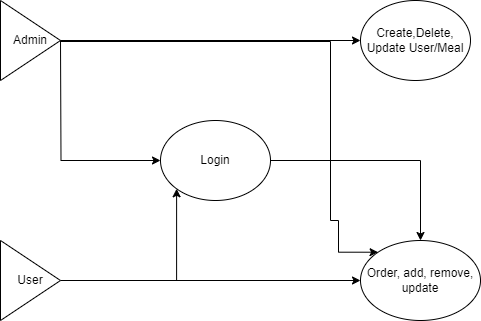

The diagram above was exported from draw.io. Its source (the exported page's mxGraphModel, read from the mxfile embedded in the PNG):
<mxGraphModel dx="1050" dy="557" grid="1" gridSize="10" guides="1" tooltips="1" connect="1" arrows="1" fold="1" page="1" pageScale="1" pageWidth="850" pageHeight="1100" math="0" shadow="0">
  <root>
    <mxCell id="0" />
    <mxCell id="1" parent="0" />
    <mxCell id="CzmJmnwN-3B9Fn34Px2l-7" style="edgeStyle=orthogonalEdgeStyle;rounded=0;orthogonalLoop=1;jettySize=auto;html=1;exitX=1;exitY=0.5;exitDx=0;exitDy=0;entryX=0;entryY=0.5;entryDx=0;entryDy=0;" edge="1" parent="1" source="CzmJmnwN-3B9Fn34Px2l-1" target="CzmJmnwN-3B9Fn34Px2l-4">
      <mxGeometry relative="1" as="geometry" />
    </mxCell>
    <mxCell id="CzmJmnwN-3B9Fn34Px2l-12" style="edgeStyle=orthogonalEdgeStyle;rounded=0;orthogonalLoop=1;jettySize=auto;html=1;exitX=1;exitY=0.5;exitDx=0;exitDy=0;entryX=0;entryY=0;entryDx=0;entryDy=0;" edge="1" parent="1" source="CzmJmnwN-3B9Fn34Px2l-1" target="CzmJmnwN-3B9Fn34Px2l-5">
      <mxGeometry relative="1" as="geometry">
        <mxPoint x="20" y="80" as="sourcePoint" />
        <mxPoint x="377.57359312880726" y="291.7157287525382" as="targetPoint" />
        <Array as="points">
          <mxPoint x="100" y="81" />
          <mxPoint x="370" y="81" />
          <mxPoint x="370" y="260" />
          <mxPoint x="378" y="260" />
          <mxPoint x="378" y="292" />
        </Array>
      </mxGeometry>
    </mxCell>
    <mxCell id="CzmJmnwN-3B9Fn34Px2l-1" value="Admin" style="triangle;whiteSpace=wrap;html=1;" vertex="1" parent="1">
      <mxGeometry x="40" y="40" width="60" height="80" as="geometry" />
    </mxCell>
    <mxCell id="CzmJmnwN-3B9Fn34Px2l-10" style="edgeStyle=orthogonalEdgeStyle;rounded=0;orthogonalLoop=1;jettySize=auto;html=1;exitX=1;exitY=0.5;exitDx=0;exitDy=0;entryX=0;entryY=1;entryDx=0;entryDy=0;" edge="1" parent="1" source="CzmJmnwN-3B9Fn34Px2l-2" target="CzmJmnwN-3B9Fn34Px2l-3">
      <mxGeometry relative="1" as="geometry" />
    </mxCell>
    <mxCell id="CzmJmnwN-3B9Fn34Px2l-11" style="edgeStyle=orthogonalEdgeStyle;rounded=0;orthogonalLoop=1;jettySize=auto;html=1;exitX=1;exitY=0.5;exitDx=0;exitDy=0;" edge="1" parent="1" source="CzmJmnwN-3B9Fn34Px2l-2" target="CzmJmnwN-3B9Fn34Px2l-5">
      <mxGeometry relative="1" as="geometry" />
    </mxCell>
    <mxCell id="CzmJmnwN-3B9Fn34Px2l-2" value="User" style="triangle;whiteSpace=wrap;html=1;" vertex="1" parent="1">
      <mxGeometry x="40" y="280" width="60" height="80" as="geometry" />
    </mxCell>
    <mxCell id="CzmJmnwN-3B9Fn34Px2l-9" style="edgeStyle=orthogonalEdgeStyle;rounded=0;orthogonalLoop=1;jettySize=auto;html=1;exitX=0;exitY=0.5;exitDx=0;exitDy=0;startArrow=classic;startFill=1;endArrow=none;endFill=0;" edge="1" parent="1" source="CzmJmnwN-3B9Fn34Px2l-3">
      <mxGeometry relative="1" as="geometry">
        <mxPoint x="100" y="80" as="targetPoint" />
      </mxGeometry>
    </mxCell>
    <mxCell id="CzmJmnwN-3B9Fn34Px2l-13" style="edgeStyle=orthogonalEdgeStyle;rounded=0;orthogonalLoop=1;jettySize=auto;html=1;exitX=1;exitY=0.5;exitDx=0;exitDy=0;entryX=0.5;entryY=0;entryDx=0;entryDy=0;" edge="1" parent="1" source="CzmJmnwN-3B9Fn34Px2l-3" target="CzmJmnwN-3B9Fn34Px2l-5">
      <mxGeometry relative="1" as="geometry" />
    </mxCell>
    <mxCell id="CzmJmnwN-3B9Fn34Px2l-3" value="Login" style="ellipse;whiteSpace=wrap;html=1;" vertex="1" parent="1">
      <mxGeometry x="200" y="160" width="110" height="80" as="geometry" />
    </mxCell>
    <mxCell id="CzmJmnwN-3B9Fn34Px2l-4" value="Create,Delete&lt;span style=&quot;background-color: initial;&quot;&gt;,&lt;/span&gt;&lt;div&gt;&lt;span style=&quot;background-color: initial;&quot;&gt;Update User/Meal&lt;/span&gt;&lt;/div&gt;" style="ellipse;whiteSpace=wrap;html=1;" vertex="1" parent="1">
      <mxGeometry x="400" y="40" width="110" height="80" as="geometry" />
    </mxCell>
    <mxCell id="CzmJmnwN-3B9Fn34Px2l-5" value="Order, add, remove, update" style="ellipse;whiteSpace=wrap;html=1;" vertex="1" parent="1">
      <mxGeometry x="400" y="280" width="120" height="80" as="geometry" />
    </mxCell>
  </root>
</mxGraphModel>